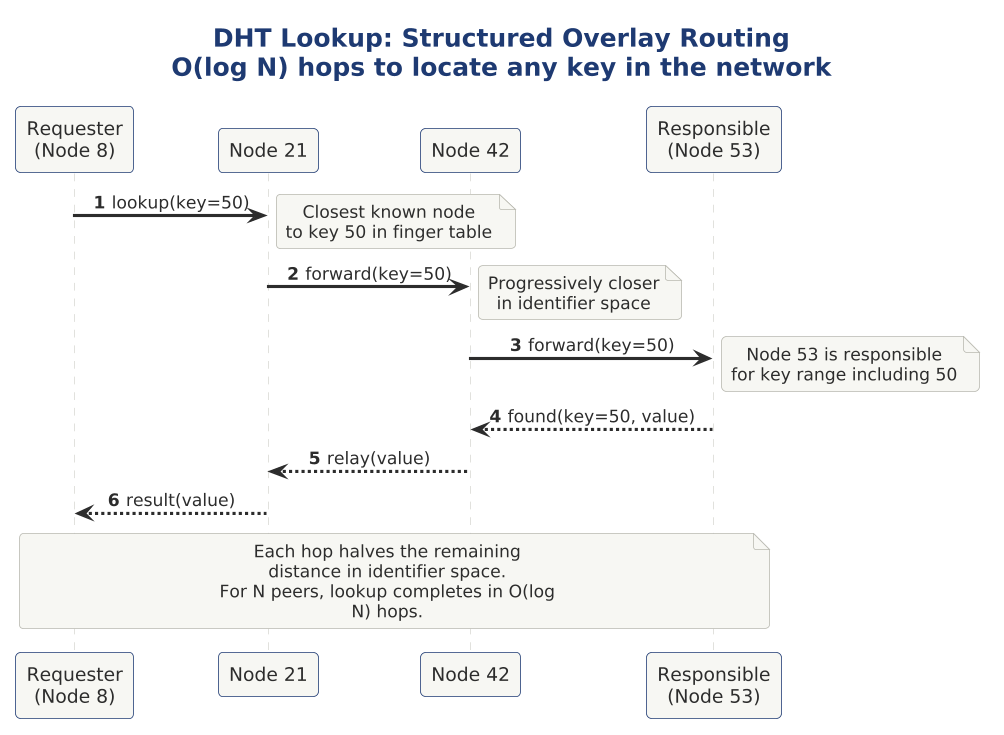

The diagram above was rendered by PlantUML. Its source (embedded in the PNG):
@startuml 05-dht-lookup

scale 1.5625




!include ../../../../../../tooling/styles/plantuml/interaction/sequence-diagram-style.iuml
SEQ_AUTONUMBER()

INTER_ARROW_WEIGHT(2)

title <b>DHT Lookup: Structured Overlay Routing</b>\nO(log N) hops to locate any key in the network

participant "Requester\n(Node 8)" as req
participant "Node 21" as n21
participant "Node 42" as n42
participant "Responsible\n(Node 53)" as resp

req -> n21 : lookup(key=50)
note right: Closest known node\nto key 50 in finger table

n21 -> n42 : forward(key=50)
note right: Progressively closer\nin identifier space

n42 -> resp : forward(key=50)
note right: Node 53 is responsible\nfor key range including 50

resp --> n42 : found(key=50, value)
n42 --> n21 : relay(value)
n21 --> req : result(value)

note over req, resp
  Each hop halves the remaining distance in identifier space.
  For N peers, lookup completes in O(log N) hops.
end note
@enduml